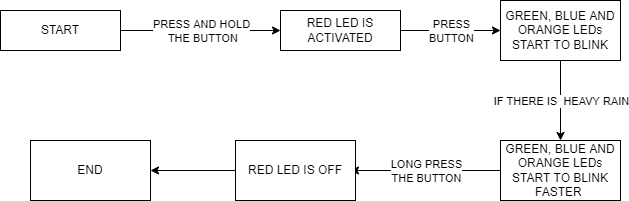

The diagram above was exported from draw.io. Its source (the exported page's mxGraphModel, read from the mxfile embedded in the PNG):
<mxGraphModel dx="868" dy="482" grid="1" gridSize="10" guides="1" tooltips="1" connect="1" arrows="1" fold="1" page="1" pageScale="1" pageWidth="850" pageHeight="1100" math="0" shadow="0">
  <root>
    <mxCell id="0" />
    <mxCell id="1" parent="0" />
    <mxCell id="TpdY7q2yi_PGN2B7s74P-1" value="START" style="rounded=0;whiteSpace=wrap;html=1;" vertex="1" parent="1">
      <mxGeometry x="70" y="60" width="120" height="40" as="geometry" />
    </mxCell>
    <mxCell id="TpdY7q2yi_PGN2B7s74P-6" value="" style="endArrow=classic;html=1;rounded=0;exitX=1;exitY=0.5;exitDx=0;exitDy=0;" edge="1" parent="1" source="TpdY7q2yi_PGN2B7s74P-1">
      <mxGeometry relative="1" as="geometry">
        <mxPoint x="370" y="250" as="sourcePoint" />
        <mxPoint x="350" y="80" as="targetPoint" />
      </mxGeometry>
    </mxCell>
    <mxCell id="TpdY7q2yi_PGN2B7s74P-7" value="PRESS AND HOLD&lt;br&gt;&amp;nbsp;THE BUTTON" style="edgeLabel;resizable=0;html=1;align=center;verticalAlign=middle;" connectable="0" vertex="1" parent="TpdY7q2yi_PGN2B7s74P-6">
      <mxGeometry relative="1" as="geometry" />
    </mxCell>
    <mxCell id="TpdY7q2yi_PGN2B7s74P-8" value="RED LED IS ACTIVATED" style="rounded=0;whiteSpace=wrap;html=1;" vertex="1" parent="1">
      <mxGeometry x="350" y="60" width="120" height="40" as="geometry" />
    </mxCell>
    <mxCell id="TpdY7q2yi_PGN2B7s74P-11" value="" style="endArrow=classic;html=1;rounded=0;exitX=1;exitY=0.5;exitDx=0;exitDy=0;" edge="1" parent="1" source="TpdY7q2yi_PGN2B7s74P-8">
      <mxGeometry relative="1" as="geometry">
        <mxPoint x="370" y="230" as="sourcePoint" />
        <mxPoint x="570" y="80" as="targetPoint" />
      </mxGeometry>
    </mxCell>
    <mxCell id="TpdY7q2yi_PGN2B7s74P-12" value="PRESS&lt;br&gt;BUTTON" style="edgeLabel;resizable=0;html=1;align=center;verticalAlign=middle;" connectable="0" vertex="1" parent="TpdY7q2yi_PGN2B7s74P-11">
      <mxGeometry relative="1" as="geometry" />
    </mxCell>
    <mxCell id="TpdY7q2yi_PGN2B7s74P-13" value="GREEN, BLUE AND ORANGE LEDs START TO BLINK" style="rounded=0;whiteSpace=wrap;html=1;" vertex="1" parent="1">
      <mxGeometry x="570" y="50" width="120" height="60" as="geometry" />
    </mxCell>
    <mxCell id="TpdY7q2yi_PGN2B7s74P-14" value="" style="endArrow=classic;html=1;rounded=0;exitX=0.5;exitY=1;exitDx=0;exitDy=0;" edge="1" parent="1" source="TpdY7q2yi_PGN2B7s74P-13">
      <mxGeometry relative="1" as="geometry">
        <mxPoint x="370" y="210" as="sourcePoint" />
        <mxPoint x="630" y="190" as="targetPoint" />
      </mxGeometry>
    </mxCell>
    <mxCell id="TpdY7q2yi_PGN2B7s74P-15" value="IF THERE IS&amp;nbsp; HEAVY RAIN" style="edgeLabel;resizable=0;html=1;align=center;verticalAlign=middle;" connectable="0" vertex="1" parent="TpdY7q2yi_PGN2B7s74P-14">
      <mxGeometry relative="1" as="geometry" />
    </mxCell>
    <mxCell id="TpdY7q2yi_PGN2B7s74P-16" value="GREEN, BLUE AND ORANGE LEDs START TO BLINK FASTER&amp;nbsp;" style="rounded=0;whiteSpace=wrap;html=1;" vertex="1" parent="1">
      <mxGeometry x="570" y="190" width="120" height="60" as="geometry" />
    </mxCell>
    <mxCell id="TpdY7q2yi_PGN2B7s74P-17" value="" style="endArrow=classic;html=1;rounded=0;exitX=0;exitY=0.5;exitDx=0;exitDy=0;" edge="1" parent="1" source="TpdY7q2yi_PGN2B7s74P-16">
      <mxGeometry relative="1" as="geometry">
        <mxPoint x="370" y="190" as="sourcePoint" />
        <mxPoint x="420" y="220" as="targetPoint" />
      </mxGeometry>
    </mxCell>
    <mxCell id="TpdY7q2yi_PGN2B7s74P-18" value="LONG PRESS&lt;br&gt;THE BUTTON" style="edgeLabel;resizable=0;html=1;align=center;verticalAlign=middle;" connectable="0" vertex="1" parent="TpdY7q2yi_PGN2B7s74P-17">
      <mxGeometry relative="1" as="geometry" />
    </mxCell>
    <mxCell id="TpdY7q2yi_PGN2B7s74P-19" value="RED LED IS OFF" style="rounded=0;whiteSpace=wrap;html=1;" vertex="1" parent="1">
      <mxGeometry x="305" y="190" width="120" height="60" as="geometry" />
    </mxCell>
    <mxCell id="TpdY7q2yi_PGN2B7s74P-20" value="END" style="rounded=0;whiteSpace=wrap;html=1;" vertex="1" parent="1">
      <mxGeometry x="100" y="190" width="120" height="60" as="geometry" />
    </mxCell>
    <mxCell id="TpdY7q2yi_PGN2B7s74P-21" value="" style="endArrow=classic;html=1;rounded=0;entryX=1;entryY=0.5;entryDx=0;entryDy=0;exitX=0;exitY=0.5;exitDx=0;exitDy=0;" edge="1" parent="1" source="TpdY7q2yi_PGN2B7s74P-19" target="TpdY7q2yi_PGN2B7s74P-20">
      <mxGeometry relative="1" as="geometry">
        <mxPoint x="370" y="180" as="sourcePoint" />
        <mxPoint x="470" y="180" as="targetPoint" />
      </mxGeometry>
    </mxCell>
  </root>
</mxGraphModel>